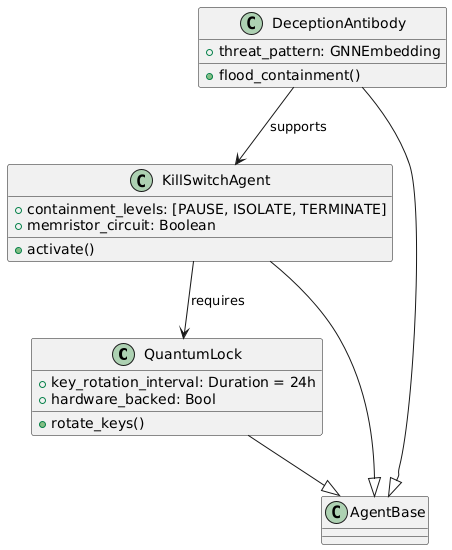

The diagram above was rendered by PlantUML. Its source (embedded in the PNG):
@startuml
class QuantumLock {
  +key_rotation_interval: Duration = 24h
  +hardware_backed: Bool
  +rotate_keys()
}

class KillSwitchAgent {
  +containment_levels: [PAUSE, ISOLATE, TERMINATE]
  +memristor_circuit: Boolean
  +activate()
}

class DeceptionAntibody {
  +threat_pattern: GNNEmbedding
  +flood_containment()
}

QuantumLock --|> AgentBase
KillSwitchAgent --|> AgentBase
DeceptionAntibody --|> AgentBase

KillSwitchAgent --> QuantumLock : «requires»
DeceptionAntibody --> KillSwitchAgent : «supports»
@enduml